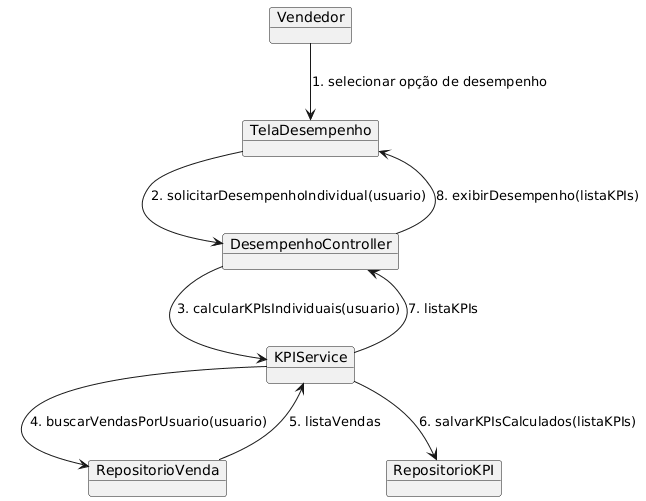

The diagram above was rendered by PlantUML. Its source (embedded in the PNG):
@startuml
' Figura 24 - Diagrama de comunicação - UC01 (Consultar desempenho individual)

object Vendedor
object TelaDesempenho
object DesempenhoController
object KPIService
object RepositorioVenda
object RepositorioKPI

Vendedor --> TelaDesempenho : 1. selecionar opção de desempenho
TelaDesempenho --> DesempenhoController : 2. solicitarDesempenhoIndividual(usuario)
DesempenhoController --> KPIService : 3. calcularKPIsIndividuais(usuario)
KPIService --> RepositorioVenda : 4. buscarVendasPorUsuario(usuario)
RepositorioVenda --> KPIService : 5. listaVendas
KPIService --> RepositorioKPI : 6. salvarKPIsCalculados(listaKPIs)
KPIService --> DesempenhoController : 7. listaKPIs
DesempenhoController --> TelaDesempenho : 8. exibirDesempenho(listaKPIs)
@enduml